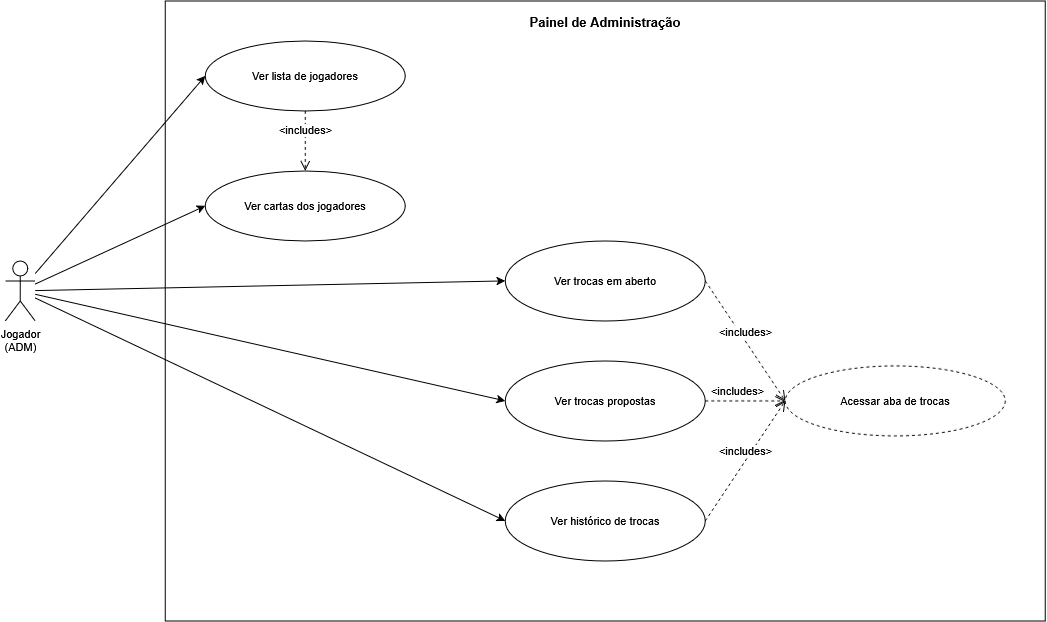

The diagram above was exported from draw.io. Its source (the exported page's mxGraphModel, read from the mxfile embedded in the PNG):
<mxGraphModel dx="1875" dy="746" grid="1" gridSize="10" guides="1" tooltips="1" connect="1" arrows="1" fold="1" page="1" pageScale="1" pageWidth="1169" pageHeight="827" math="0" shadow="0">
  <root>
    <mxCell id="0" />
    <mxCell id="1" parent="0" />
    <mxCell id="2oyjZ-Syk-UDah18RMG_-1" parent="1" style="rounded=0;whiteSpace=wrap;html=1;fillColor=none;strokeColor=#000000;verticalAlign=top;align=center;fontFamily=Helvetica;fontSize=13;fontStyle=1;spacingTop=8;" value="Painel de Administração" vertex="1">
      <mxGeometry height="620" width="880" x="225" y="80" as="geometry" />
    </mxCell>
    <mxCell id="2oyjZ-Syk-UDah18RMG_-2" parent="1" style="shape=umlActor;verticalLabelPosition=bottom;verticalAlign=top;html=1;fontFamily=Helvetica;fontSize=11;" value="&lt;div&gt;Jogador&lt;/div&gt;&lt;div&gt;(ADM)&lt;/div&gt;" vertex="1">
      <mxGeometry height="60" width="30" x="65" y="340" as="geometry" />
    </mxCell>
    <mxCell id="2oyjZ-Syk-UDah18RMG_-3" parent="1" style="ellipse;whiteSpace=wrap;html=1;fontFamily=Helvetica;fontSize=11;fontColor=default;labelBackgroundColor=default;" value="Ver lista de jogadores" vertex="1">
      <mxGeometry height="70" width="200" x="265" y="120" as="geometry" />
    </mxCell>
    <mxCell id="2oyjZ-Syk-UDah18RMG_-4" parent="1" style="ellipse;whiteSpace=wrap;html=1;fontFamily=Helvetica;fontSize=11;fontColor=default;labelBackgroundColor=default;" value="Ver cartas dos jogadores" vertex="1">
      <mxGeometry height="70" width="200" x="265" y="250" as="geometry" />
    </mxCell>
    <mxCell id="2oyjZ-Syk-UDah18RMG_-5" parent="1" style="ellipse;whiteSpace=wrap;html=1;dashed=1;fontFamily=Helvetica;fontSize=11;fontColor=default;labelBackgroundColor=default;" value="Acessar aba de trocas" vertex="1">
      <mxGeometry height="70" width="220" x="845" y="445" as="geometry" />
    </mxCell>
    <mxCell id="2oyjZ-Syk-UDah18RMG_-6" parent="1" style="ellipse;whiteSpace=wrap;html=1;fontFamily=Helvetica;fontSize=11;fontColor=default;labelBackgroundColor=default;" value="Ver trocas em aberto" vertex="1">
      <mxGeometry height="80" width="200" x="565" y="320" as="geometry" />
    </mxCell>
    <mxCell id="2oyjZ-Syk-UDah18RMG_-7" parent="1" style="ellipse;whiteSpace=wrap;html=1;fontFamily=Helvetica;fontSize=11;fontColor=default;labelBackgroundColor=default;" value="Ver trocas propostas" vertex="1">
      <mxGeometry height="80" width="200" x="565" y="440" as="geometry" />
    </mxCell>
    <mxCell id="2oyjZ-Syk-UDah18RMG_-8" parent="1" style="ellipse;whiteSpace=wrap;html=1;fontFamily=Helvetica;fontSize=11;fontColor=default;labelBackgroundColor=default;" value="Ver histórico de trocas" vertex="1">
      <mxGeometry height="80" width="200" x="565" y="560" as="geometry" />
    </mxCell>
    <mxCell id="2oyjZ-Syk-UDah18RMG_-9" edge="1" parent="1" source="2oyjZ-Syk-UDah18RMG_-2" style="edgeStyle=none;shape=connector;rounded=0;orthogonalLoop=1;jettySize=auto;html=1;entryX=0;entryY=0.5;entryDx=0;entryDy=0;strokeColor=default;endArrow=classic;fontFamily=Helvetica;fontSize=11;" target="2oyjZ-Syk-UDah18RMG_-3">
      <mxGeometry relative="1" as="geometry" />
    </mxCell>
    <mxCell id="2oyjZ-Syk-UDah18RMG_-10" edge="1" parent="1" source="2oyjZ-Syk-UDah18RMG_-2" style="edgeStyle=none;shape=connector;rounded=0;orthogonalLoop=1;jettySize=auto;html=1;entryX=0;entryY=0.5;entryDx=0;entryDy=0;strokeColor=default;endArrow=classic;fontFamily=Helvetica;fontSize=11;" target="2oyjZ-Syk-UDah18RMG_-4">
      <mxGeometry relative="1" as="geometry" />
    </mxCell>
    <mxCell id="2oyjZ-Syk-UDah18RMG_-11" edge="1" parent="1" source="2oyjZ-Syk-UDah18RMG_-2" style="edgeStyle=none;shape=connector;rounded=0;orthogonalLoop=1;jettySize=auto;html=1;entryX=0;entryY=0.5;entryDx=0;entryDy=0;strokeColor=default;endArrow=classic;fontFamily=Helvetica;fontSize=11;" target="2oyjZ-Syk-UDah18RMG_-6">
      <mxGeometry relative="1" as="geometry" />
    </mxCell>
    <mxCell id="2oyjZ-Syk-UDah18RMG_-12" edge="1" parent="1" source="2oyjZ-Syk-UDah18RMG_-2" style="edgeStyle=none;shape=connector;rounded=0;orthogonalLoop=1;jettySize=auto;html=1;entryX=0;entryY=0.5;entryDx=0;entryDy=0;strokeColor=default;endArrow=classic;fontFamily=Helvetica;fontSize=11;" target="2oyjZ-Syk-UDah18RMG_-7">
      <mxGeometry relative="1" as="geometry" />
    </mxCell>
    <mxCell id="2oyjZ-Syk-UDah18RMG_-13" edge="1" parent="1" source="2oyjZ-Syk-UDah18RMG_-2" style="edgeStyle=none;shape=connector;rounded=0;orthogonalLoop=1;jettySize=auto;html=1;entryX=0;entryY=0.5;entryDx=0;entryDy=0;strokeColor=default;endArrow=classic;fontFamily=Helvetica;fontSize=11;" target="2oyjZ-Syk-UDah18RMG_-8">
      <mxGeometry relative="1" as="geometry" />
    </mxCell>
    <mxCell id="2oyjZ-Syk-UDah18RMG_-14" edge="1" parent="1" source="2oyjZ-Syk-UDah18RMG_-3" style="html=1;verticalAlign=bottom;endArrow=open;dashed=1;endSize=8;curved=0;rounded=0;strokeColor=default;align=center;fontFamily=Helvetica;fontSize=11;exitX=0.5;exitY=1;exitDx=0;exitDy=0;entryX=0.5;entryY=0;entryDx=0;entryDy=0;" target="2oyjZ-Syk-UDah18RMG_-4" value="&amp;lt;includes&amp;gt;">
      <mxGeometry relative="1" as="geometry">
        <mxPoint y="-1" as="offset" />
      </mxGeometry>
    </mxCell>
    <mxCell id="2oyjZ-Syk-UDah18RMG_-15" edge="1" parent="1" source="2oyjZ-Syk-UDah18RMG_-6" style="html=1;verticalAlign=bottom;endArrow=open;dashed=1;endSize=8;curved=0;rounded=0;strokeColor=default;align=center;fontFamily=Helvetica;fontSize=11;exitX=1;exitY=0.5;exitDx=0;exitDy=0;entryX=0;entryY=0.5;entryDx=0;entryDy=0;" target="2oyjZ-Syk-UDah18RMG_-5" value="&amp;lt;includes&amp;gt;">
      <mxGeometry relative="1" as="geometry" />
    </mxCell>
    <mxCell id="2oyjZ-Syk-UDah18RMG_-16" edge="1" parent="1" source="2oyjZ-Syk-UDah18RMG_-7" style="html=1;verticalAlign=bottom;endArrow=open;dashed=1;endSize=8;curved=0;rounded=0;strokeColor=default;align=center;fontFamily=Helvetica;fontSize=11;exitX=1;exitY=0.5;exitDx=0;exitDy=0;entryX=0;entryY=0.5;entryDx=0;entryDy=0;" target="2oyjZ-Syk-UDah18RMG_-5" value="&amp;lt;includes&amp;gt;">
      <mxGeometry relative="1" x="-0.2308" as="geometry">
        <mxPoint x="1" as="offset" />
      </mxGeometry>
    </mxCell>
    <mxCell id="2oyjZ-Syk-UDah18RMG_-17" edge="1" parent="1" source="2oyjZ-Syk-UDah18RMG_-8" style="html=1;verticalAlign=bottom;endArrow=open;dashed=1;endSize=8;curved=0;rounded=0;strokeColor=default;align=center;fontFamily=Helvetica;fontSize=11;exitX=1;exitY=0.5;exitDx=0;exitDy=0;entryX=0;entryY=0.5;entryDx=0;entryDy=0;" target="2oyjZ-Syk-UDah18RMG_-5" value="&amp;lt;includes&amp;gt;">
      <mxGeometry relative="1" as="geometry" />
    </mxCell>
  </root>
</mxGraphModel>